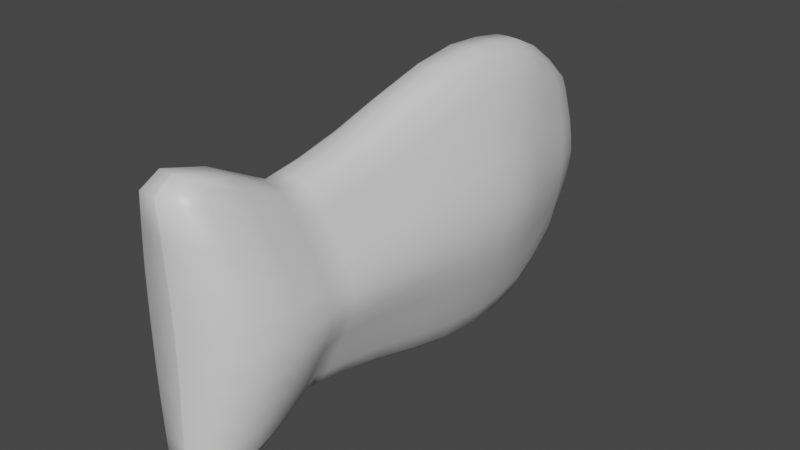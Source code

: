 # Source: fish.blend  (saved by Blender 2.93.21; exported with 4.5.12 LTS)
import bpy
from mathutils import Matrix  # noqa: F401  (used for matrix-valued properties, if any)

bpy.ops.wm.read_factory_settings(use_empty=True)
scene = bpy.context.scene
scene.name = 'Scene'

# ---- collections
col_collection = bpy.data.collections.new('Collection'); scene.collection.children.link(col_collection)

# ---- materials (node trees are filled in below, after node groups)
mat_material = bpy.data.materials.new('Material')
mat_material.alpha_threshold = 0.0
mat_material.use_transparent_shadow = False
mat_material.line_color = (0.0, 0.0, 0.0, 1.0)

# ---- material node trees
mat_material.use_nodes = True; mat_material.node_tree.nodes.clear()
_N = mat_material.node_tree.nodes; _L = mat_material.node_tree.links
n0 = _N.new('ShaderNodeOutputMaterial'); n0.name = 'Material Output'; n0.location = (300, 300)
n1 = _N.new('ShaderNodeBsdfPrincipled'); n1.name = 'Principled BSDF'; n1.location = (10, 300)
n1.distribution = 'GGX'
n1.subsurface_method = 'BURLEY'
n1.inputs[2].default_value = 0.4
n1.inputs[3].default_value = 1.45
n1.inputs[27].default_value = (0.0, 0.0, 0.0, 1.0)
n1.inputs[28].default_value = 1.0
_L.new(n1.outputs[0], n0.inputs[0])
n0.is_active_output = True

# ---- world
world_world = bpy.data.worlds.new('World'); scene.world = world_world
world_world.use_nodes = True; world_world.node_tree.nodes.clear()
_N = world_world.node_tree.nodes; _L = world_world.node_tree.links
n0 = _N.new('ShaderNodeOutputWorld'); n0.name = 'World Output'; n0.location = (300, 300)
n1 = _N.new('ShaderNodeBackground'); n1.name = 'Background'; n1.location = (10, 300)
n1.inputs[0].default_value = (0.05088, 0.05088, 0.05088, 1.0)
_L.new(n1.outputs[0], n0.inputs[0])
n0.is_active_output = True
world_world.color = (0.05088, 0.05088, 0.05088)
world_world.use_sun_shadow = False
world_world.sun_shadow_jitter_overblur = 0.0

# ---- meshes
me_cube = bpy.data.meshes.new('Cube')
me_cube.from_pydata([(0.01098, 0.1189, 0.06075), (0.01098, 0.1189, -0.06075), (0.01752, -0.1719, 0.06972), (0.01752, -0.1719, -0.06972), (-0.01098, 0.1189, 0.06075), (-0.01098, 0.1189, -0.06075), (-0.01752, -0.1719, 0.06972), (-0.01752, -0.1719, -0.06972), (-0.01588, 0.07608, -0.08892), (-0.01858, 0.02682, -0.1028), (-0.01877, -0.03777, -0.09995), (-0.01781, -0.1144, -0.0802), (0.01588, 0.07608, 0.08892), (0.01858, 0.02682, 0.1028), (0.01877, -0.03777, 0.09995), (0.01781, -0.1144, 0.0802), (-0.01781, -0.1144, 0.0802), (-0.01877, -0.03777, 0.09995), (-0.01858, 0.02682, 0.1028), (-0.01588, 0.07608, 0.08892), (0.01781, -0.1144, -0.0802), (0.01877, -0.03777, -0.09995), (0.01858, 0.02682, -0.1028), (0.01588, 0.07608, -0.08892), (-0.01752, -0.1959, -0.07567), (-0.01752, -0.1959, 0.07567), (0.01752, -0.1959, 0.07567), (0.01752, -0.1959, -0.07567), (-0.01942, -0.253, -0.1007), (-0.01942, -0.253, 0.1007), (0.01942, -0.253, 0.1007), (0.01942, -0.253, -0.1007), (0.01521, 0.1227, 0.03717), (0.01979, 0.1232, 0.0123), (0.01979, 0.1232, -0.0123), (0.01521, 0.1227, -0.03717), (-0.02921, -0.1676, -0.04293), (-0.04098, -0.163, -0.01372), (-0.04098, -0.163, 0.01372), (-0.02921, -0.1676, 0.04293), (0.02921, -0.1676, 0.04293), (0.04098, -0.163, 0.01372), (0.04098, -0.163, -0.01372), (0.02921, -0.1676, -0.04293), (-0.01521, 0.1227, 0.03717), (-0.01979, 0.1232, 0.0123), (-0.01979, 0.1232, -0.0123), (-0.01521, 0.1227, -0.03717), (0.02693, 0.07118, 0.05468), (0.03458, 0.06812, 0.01771), (0.03458, 0.06812, -0.01771), (0.02693, 0.07118, -0.05468), (0.03443, 0.02095, 0.06223), (0.0456, 0.01809, 0.02002), (0.0456, 0.01809, -0.02002), (0.03443, 0.02095, -0.06223), (0.03468, -0.04012, 0.06073), (0.04724, -0.04098, 0.01945), (0.04724, -0.04098, -0.01945), (0.03468, -0.04012, -0.06073), (0.03141, -0.1127, 0.04886), (0.04364, -0.1106, 0.01568), (0.04364, -0.1106, -0.01568), (0.03141, -0.1127, -0.04886), (-0.03141, -0.1127, 0.04886), (-0.04364, -0.1106, 0.01568), (-0.04364, -0.1106, -0.01568), (-0.03141, -0.1127, -0.04886), (-0.03468, -0.04012, 0.06073), (-0.04724, -0.04098, 0.01945), (-0.04724, -0.04098, -0.01945), (-0.03468, -0.04012, -0.06073), (-0.03443, 0.02095, 0.06223), (-0.0456, 0.01809, 0.02002), (-0.0456, 0.01809, -0.02002), (-0.03443, 0.02095, -0.06223), (-0.02693, 0.07118, 0.05468), (-0.03458, 0.06812, 0.01771), (-0.03458, 0.06812, -0.01771), (-0.02693, 0.07118, -0.05468), (-0.03073, -0.1907, -0.04641), (-0.04187, -0.1854, -0.0149), (-0.04187, -0.1854, 0.0149), (-0.03073, -0.1907, 0.04641), (0.03073, -0.1907, 0.04641), (0.04187, -0.1854, 0.0149), (0.04187, -0.1854, -0.0149), (0.03073, -0.1907, -0.04641), (-0.03047, -0.2529, -0.06643), (-0.04054, -0.2481, -0.0216), (-0.04054, -0.2481, 0.0216), (-0.03047, -0.2529, 0.06643), (0.03047, -0.2529, 0.06643), (0.04054, -0.2481, 0.0216), (0.04054, -0.2481, -0.0216), (0.03047, -0.2529, -0.06643), (4.178e-10, 0.1223, -0.05996), (7.354e-12, -0.1734, 0.07518), (7.354e-12, -0.1734, -0.07518), (4.604e-10, 0.1223, 0.05996), (2.377e-10, 0.07854, -0.09641), (7.354e-12, 0.02893, -0.1115), (7.354e-12, -0.03701, -0.1086), (7.354e-12, -0.1151, -0.08647), (2.377e-10, 0.07854, 0.09641), (7.354e-12, 0.02893, 0.1115), (7.354e-12, -0.03701, 0.1086), (7.354e-12, -0.1151, 0.08647), (7.354e-12, -0.1979, 0.08122), (7.354e-12, -0.1979, -0.08122), (7.354e-12, -0.2609, 0.1071), (1.267e-11, -0.2609, -0.1071), (7.354e-12, -0.2723, -0.07232), (7.354e-12, -0.2704, -0.02388), (7.354e-12, -0.2704, 0.02388), (7.354e-12, -0.2723, 0.07232), (1.385e-10, 0.1352, -0.0338), (7.354e-12, 0.1373, -0.01123), (7.354e-12, 0.1373, 0.01123), (2.377e-10, 0.1352, 0.0338), (-0.01767, -0.1495, -0.07267), (-0.006366, 0.1219, -0.05981), (0.01252, 0.122, -0.05013), (-0.0237, -0.1701, 0.05846), (0.0237, -0.1701, -0.05846), (-0.01252, 0.122, -0.05013), (-0.009544, -0.1732, 0.07494), (0.01767, -0.1495, 0.07267), (0.009544, -0.1732, -0.07494), (-0.01335, 0.1021, 0.07338), (0.006366, 0.1219, 0.05981), (0.01335, 0.1021, -0.07338), (-0.01335, 0.1021, -0.07338), (-0.01776, 0.05252, -0.09928), (-0.01877, -0.002577, -0.1045), (-0.01829, -0.07616, -0.09081), (0.01335, 0.1021, 0.07338), (0.01776, 0.05252, 0.09928), (0.01877, -0.002577, 0.1045), (0.01829, -0.07616, 0.09081), (-0.01767, -0.1495, 0.07267), (-0.01829, -0.07616, 0.09081), (-0.01877, -0.002577, 0.1045), (-0.01776, 0.05252, 0.09928), (0.01767, -0.1495, -0.07267), (0.01829, -0.07616, -0.09081), (0.01877, -0.002577, -0.1045), (0.01776, 0.05252, -0.09928), (0.02224, 0.07367, -0.07463), (0.02691, 0.02396, -0.08558), (0.02713, -0.03891, -0.08342), (0.02484, -0.1137, -0.06691), (-0.008513, 0.07822, -0.09619), (-0.009451, 0.02866, -0.1112), (-0.009544, -0.03711, -0.1083), (-0.009544, -0.115, -0.08619), (-0.02484, -0.1137, -0.06691), (-0.02713, -0.03891, -0.08342), (-0.02691, 0.02396, -0.08558), (-0.02224, 0.07367, -0.07463), (0.008513, 0.07822, 0.09619), (0.009451, 0.02866, 0.1112), (0.009544, -0.03711, 0.1083), (0.009544, -0.115, 0.08619), (-0.02446, -0.1937, 0.06317), (0.02446, -0.1937, -0.06317), (-0.009544, -0.1974, 0.08094), (0.009544, -0.1974, -0.08094), (-0.01752, -0.182, -0.06825), (-0.01752, -0.182, 0.06825), (0.01752, -0.182, -0.06825), (0.01752, -0.182, 0.06825), (-0.02397, -0.2559, 0.08972), (0.02397, -0.2559, -0.08972), (-0.01114, -0.2597, 0.1066), (0.01114, -0.2597, -0.1066), (0.01843, -0.227, -0.09072), (-0.01843, -0.227, -0.09072), (0.01843, -0.227, 0.09072), (-0.01843, -0.227, 0.09072), (0.01252, 0.122, 0.05013), (0.01778, 0.1234, 0.0247), (0.02098, 0.1231, -1.72e-09), (0.01778, 0.1234, -0.0247), (-0.0237, -0.1701, -0.05846), (-0.03579, -0.1649, -0.02794), (-0.04326, -0.162, -4.608e-10), (-0.03579, -0.1649, 0.02794), (0.0237, -0.1701, 0.05846), (0.03579, -0.1649, 0.02794), (0.04326, -0.162, -4.608e-10), (0.03579, -0.1649, -0.02794), (-0.01252, 0.122, 0.05013), (-0.01778, 0.1234, 0.0247), (-0.02098, 0.1231, -1.72e-09), (-0.01778, 0.1234, -0.0247), (0.02224, 0.07367, 0.07463), (0.03157, 0.0689, 0.03563), (0.03568, 0.06771, -2.289e-09), (0.03157, 0.0689, -0.03563), (0.02691, 0.02396, 0.08558), (0.04133, 0.01886, 0.04033), (0.04775, 0.01769, -4.608e-10), (0.04133, 0.01886, -0.04033), (0.02713, -0.03891, 0.08342), (0.04227, -0.04079, 0.03929), (0.04938, -0.04113, -4.608e-10), (0.04227, -0.04079, -0.03929), (0.02484, -0.1137, 0.06691), (0.03836, -0.1115, 0.0318), (0.04613, -0.1102, -2.059e-09), (0.03836, -0.1115, -0.0318), (-0.02484, -0.1137, 0.06691), (-0.03836, -0.1115, 0.0318), (-0.04613, -0.1102, -2.059e-09), (-0.03836, -0.1115, -0.0318), (-0.02713, -0.03891, 0.08342), (-0.04227, -0.04079, 0.03929), (-0.04938, -0.04113, -4.608e-10), (-0.04227, -0.04079, -0.03929), (-0.02691, 0.02396, 0.08558), (-0.04133, 0.01886, 0.04033), (-0.04775, 0.01769, -4.608e-10), (-0.04133, 0.01886, -0.04033), (-0.02224, 0.07367, 0.07463), (-0.03157, 0.0689, 0.03563), (-0.03568, 0.06771, -2.289e-09), (-0.03157, 0.0689, -0.03563), (-0.02446, -0.1937, -0.06317), (-0.03699, -0.1877, -0.03027), (-0.04415, -0.1844, 0.0), (-0.03699, -0.1877, 0.03027), (0.02446, -0.1937, 0.06317), (0.03699, -0.1877, 0.03027), (0.04415, -0.1844, 0.0), (0.03699, -0.1877, -0.03027), (-0.02397, -0.2559, -0.08972), (-0.0371, -0.2498, -0.04348), (-0.0424, -0.2472, 0.0), (-0.0371, -0.2498, 0.04348), (0.02397, -0.2559, 0.08972), (0.0371, -0.2498, 0.04348), (0.0424, -0.2472, 0.0), (0.0371, -0.2498, -0.04348), (-0.03368, -0.2208, 0.05608), (-0.04521, -0.2154, 0.01808), (-0.04521, -0.2154, -0.01808), (-0.03368, -0.2208, -0.05608), (0.03368, -0.2208, -0.05608), (0.04521, -0.2154, -0.01808), (0.04521, -0.2154, 0.01808), (0.03368, -0.2208, 0.05608), (-0.01922, -0.2702, -0.07184), (-0.02497, -0.2674, -0.02363), (-0.02497, -0.2674, 0.02363), (-0.01922, -0.2702, 0.07184), (0.02892, -0.1773, -0.04216), (0.04047, -0.172, -0.01347), (0.04047, -0.172, 0.01347), (0.02892, -0.1773, 0.04216), (-0.03173, 0.04556, -0.06022), (-0.0411, 0.04235, -0.01944), (-0.0411, 0.04235, 0.01944), (-0.03173, 0.04556, 0.06022), (-0.03563, -0.007016, -0.06304), (-0.04785, -0.009142, -0.02026), (-0.04785, -0.009142, 0.02026), (-0.03563, -0.007016, 0.06304), (-0.03319, -0.07626, -0.05518), (-0.04569, -0.0758, -0.01769), (-0.04569, -0.0758, 0.01769), (-0.03319, -0.07626, 0.05518), (-0.02983, -0.1461, -0.04474), (-0.042, -0.1425, -0.01429), (-0.042, -0.1425, 0.01429), (-0.02983, -0.1461, 0.04474), (0.03319, -0.07626, -0.05518), (0.04569, -0.0758, -0.01769), (0.04569, -0.0758, 0.01769), (0.03319, -0.07626, 0.05518), (0.03563, -0.007016, -0.06304), (0.04785, -0.009142, -0.02026), (0.04785, -0.009142, 0.02026), (0.03563, -0.007016, 0.06304), (0.03173, 0.04556, -0.06022), (0.0411, 0.04235, -0.01944), (0.0411, 0.04235, 0.01944), (0.03173, 0.04556, 0.06022), (0.02161, 0.1001, -0.04549), (0.0278, 0.09846, -0.01487), (0.0278, 0.09846, 0.01487), (0.02161, 0.1001, 0.04549), (0.007696, 0.1344, -0.03375), (0.01062, 0.1362, -0.01121), (0.01062, 0.1362, 0.01121), (0.007696, 0.1344, 0.03375), (0.02983, -0.1461, -0.04474), (0.042, -0.1425, -0.01429), (0.042, -0.1425, 0.01429), (0.02983, -0.1461, 0.04474), (-0.02161, 0.1001, -0.04549), (-0.0278, 0.09846, -0.01487), (-0.0278, 0.09846, 0.01487), (-0.02161, 0.1001, 0.04549), (-0.02892, -0.1773, 0.04216), (-0.04047, -0.172, 0.01347), (-0.04047, -0.172, -0.01347), (-0.02892, -0.1773, -0.04216), (0.006366, 0.1219, -0.05981), (0.009544, -0.1732, 0.07494), (-0.009544, -0.1732, -0.07494), (-0.006366, 0.1219, 0.05981), (0.008513, 0.07822, -0.09619), (0.009451, 0.02866, -0.1112), (0.009544, -0.03711, -0.1083), (0.009544, -0.115, -0.08619), (-0.008513, 0.07822, 0.09619), (-0.009451, 0.02866, 0.1112), (-0.009544, -0.03711, 0.1083), (-0.009544, -0.115, 0.08619), (0.009544, -0.1974, 0.08094), (-0.009544, -0.1974, -0.08094), (0.01114, -0.2597, 0.1066), (-0.01114, -0.2597, -0.1066), (0.01922, -0.2702, -0.07184), (0.02497, -0.2674, -0.02363), (0.02497, -0.2674, 0.02363), (0.01922, -0.2702, 0.07184), (-0.007696, 0.1344, -0.03375), (-0.01062, 0.1362, -0.01121), (-0.01062, 0.1362, 0.01121), (-0.007696, 0.1344, 0.03375), (1.267e-11, 0.1368, 0.02251), (1.267e-11, 0.1379, -1.49e-09), (1.267e-11, 0.1368, -0.02251), (5.396e-10, 0.1324, -0.0451), (1.267e-11, -0.2714, 0.0481), (1.267e-11, -0.2704, 0.0), (1.267e-11, -0.2714, -0.0481), (1.267e-11, -0.2737, -0.09726), (1.267e-11, -0.2294, 0.09794), (1.267e-11, -0.2737, 0.09726), (1.267e-11, -0.1837, 0.07369), (1.267e-11, -0.1837, -0.07369), (1.267e-11, -0.2294, -0.09794), (1.267e-11, -0.07615, 0.09829), (1.267e-11, -0.001075, 0.1133), (1.267e-11, 0.05494, 0.1075), (5.396e-10, 0.1034, 0.07902), (1.267e-11, -0.07615, -0.09829), (1.267e-11, -0.001075, -0.1133), (1.267e-11, 0.05494, -0.1075), (5.396e-10, 0.1034, -0.07902), (5.396e-10, 0.1324, 0.0451), (1.267e-11, -0.1508, -0.07849), (1.267e-11, -0.1508, 0.07849), (0.009544, -0.1505, 0.07825), (-0.009544, -0.1505, -0.07825), (-0.006473, 0.132, 0.04504), (-0.007252, 0.1031, -0.07885), (-0.009244, 0.05458, -0.1072), (-0.009544, -0.001292, -0.1129), (-0.009544, -0.07613, -0.09799), (0.007252, 0.1031, 0.07885), (0.009244, 0.05458, 0.1072), (0.009544, -0.001292, 0.1129), (0.009544, -0.07613, 0.09799), (-0.009544, -0.2289, -0.09765), (-0.009544, -0.1833, -0.07346), (0.009544, -0.1833, 0.07346), (0.01472, -0.2722, 0.09665), (0.009544, -0.2289, 0.09765), (0.01472, -0.2722, -0.09665), (0.0229, -0.2685, -0.04747), (0.0259, -0.2669, 0.0), (0.0229, -0.2685, 0.04747), (-0.006473, 0.132, -0.04504), (-0.009301, 0.1358, -0.02246), (-0.01122, 0.1364, -1.49e-09), (-0.009301, 0.1358, 0.02246), (-0.03538, -0.1743, -0.02743), (-0.04275, -0.171, 0.0), (-0.03538, -0.1743, 0.02743), (-0.02355, -0.18, 0.05734), (-0.02525, 0.09911, 0.02988), (-0.02894, 0.09817, -2.235e-09), (-0.02525, 0.09911, -0.02988), (-0.01804, 0.1011, -0.06171), (0.03668, -0.144, 0.02909), (0.04438, -0.1418, -1.49e-09), (0.03668, -0.144, -0.02909), (0.02403, -0.1481, -0.06096), (0.009301, 0.1358, 0.02246), (0.01122, 0.1364, -1.49e-09), (0.009301, 0.1358, -0.02246), (0.006473, 0.132, -0.04504), (0.02525, 0.09911, 0.02988), (0.02894, 0.09817, -2.235e-09), (0.02525, 0.09911, -0.02988), (0.01804, 0.1011, -0.06171), (0.03748, 0.04325, 0.03915), (0.04272, 0.04195, -1.49e-09), (0.03748, 0.04325, -0.03915), (0.02536, 0.04909, -0.08271), (0.04306, -0.008525, 0.04085), (0.05, -0.009418, 0.0), (0.04306, -0.008525, -0.04085), (0.0276, -0.004746, -0.08687), (0.04052, -0.07606, 0.0358), (0.04801, -0.07568, -1.49e-09), (0.04052, -0.07606, -0.0358), (0.02606, -0.07626, -0.07573), (-0.03668, -0.144, 0.02909), (-0.04438, -0.1418, -1.49e-09), (-0.03668, -0.144, -0.02909), (-0.02403, -0.1481, -0.06096), (-0.04052, -0.07606, 0.0358), (-0.04801, -0.07568, -1.49e-09), (-0.04052, -0.07606, -0.0358), (-0.02606, -0.07626, -0.07573), (-0.04306, -0.008525, 0.04085), (-0.05, -0.009418, 0.0), (-0.04306, -0.008525, -0.04085), (-0.0276, -0.004746, -0.08687), (-0.03748, 0.04325, 0.03915), (-0.04272, 0.04195, -1.49e-09), (-0.03748, 0.04325, -0.03915), (-0.02536, 0.04909, -0.08271), (0.03538, -0.1743, 0.02743), (0.04275, -0.171, 0.0), (0.03538, -0.1743, -0.02743), (0.02355, -0.18, -0.05734), (-0.0229, -0.2685, 0.04747), (-0.0259, -0.2669, 0.0), (-0.0229, -0.2685, -0.04747), (-0.01472, -0.2722, -0.09665), (0.04059, -0.2176, 0.03662), (0.04728, -0.2144, 0.0), (0.04059, -0.2176, -0.03662), (0.02649, -0.2242, -0.0762), (-0.04059, -0.2176, -0.03662), (-0.04728, -0.2144, 0.0), (-0.04059, -0.2176, 0.03662), (-0.02649, -0.2242, 0.0762), (-0.02649, -0.2242, -0.0762), (-0.009544, -0.2289, 0.09765), (0.02649, -0.2242, 0.0762), (-0.01472, -0.2722, 0.09665), (0.02355, -0.18, 0.05734), (-0.009544, -0.1833, 0.07346), (0.009544, -0.1833, -0.07346), (0.009544, -0.2289, -0.09765), (-0.009544, -0.07613, 0.09799), (-0.009544, -0.001292, 0.1129), (-0.009244, 0.05458, 0.1072), (-0.007252, 0.1031, 0.07885), (-0.02536, 0.04909, 0.08271), (-0.0276, -0.004746, 0.08687), (-0.02606, -0.07626, 0.07573), (-0.02403, -0.1481, 0.06096), (0.009544, -0.07613, -0.09799), (0.009544, -0.001292, -0.1129), (0.009244, 0.05458, -0.1072), (0.007252, 0.1031, -0.07885), (0.02606, -0.07626, 0.07573), (0.0276, -0.004746, 0.08687), (0.02536, 0.04909, 0.08271), (0.01804, 0.1011, 0.06171), (0.006473, 0.132, 0.04504), (0.02403, -0.1481, 0.06096), (0.009544, -0.1505, -0.07825), (-0.01804, 0.1011, 0.06171), (-0.02355, -0.18, -0.05734), (-0.009544, -0.1505, 0.07825)], [], [(473, 140, 6, 126), (472, 168, 24, 228), (471, 129, 4, 192), (470, 144, 3, 128), (469, 127, 2, 188), (468, 130, 0, 180), (467, 136, 12, 196), (466, 137, 13, 200), (465, 138, 14, 204), (464, 139, 15, 208), (463, 131, 23, 312), (462, 147, 22, 313), (461, 146, 21, 314), (460, 145, 20, 315), (459, 140, 16, 212), (458, 141, 17, 216), (457, 142, 18, 220), (456, 143, 19, 224), (455, 129, 19, 316), (454, 143, 18, 317), (453, 142, 17, 318), (452, 141, 16, 319), (451, 176, 31, 175), (450, 170, 27, 167), (449, 169, 25, 166), (448, 171, 26, 232), (447, 174, 29, 172), (446, 178, 30, 240), (445, 179, 29, 174), (444, 177, 28, 236), (443, 244, 91, 172), (442, 245, 90, 239), (441, 246, 89, 238), (440, 247, 88, 237), (439, 248, 95, 173), (438, 249, 94, 243), (437, 250, 93, 242), (436, 251, 92, 241), (435, 252, 88, 236), (434, 253, 89, 237), (433, 254, 90, 238), (432, 255, 91, 239), (431, 256, 87, 165), (430, 257, 86, 235), (429, 258, 85, 234), (428, 259, 84, 233), (427, 260, 79, 159), (426, 261, 78, 227), (425, 262, 77, 226), (424, 263, 76, 225), (423, 264, 75, 158), (422, 265, 74, 223), (421, 266, 73, 222), (420, 267, 72, 221), (419, 268, 71, 157), (418, 269, 70, 219), (417, 270, 69, 218), (416, 271, 68, 217), (415, 272, 67, 156), (414, 273, 66, 215), (413, 274, 65, 214), (412, 275, 64, 213), (411, 276, 63, 151), (410, 277, 62, 211), (409, 278, 61, 210), (408, 279, 60, 209), (407, 280, 59, 150), (406, 281, 58, 207), (405, 282, 57, 206), (404, 283, 56, 205), (403, 284, 55, 149), (402, 285, 54, 203), (401, 286, 53, 202), (400, 287, 52, 201), (399, 288, 51, 148), (398, 289, 50, 199), (397, 290, 49, 198), (396, 291, 48, 197), (395, 292, 35, 122), (394, 293, 34, 183), (393, 294, 33, 182), (392, 295, 32, 181), (391, 296, 43, 124), (390, 297, 42, 191), (389, 298, 41, 190), (388, 299, 40, 189), (387, 300, 47, 125), (386, 301, 46, 195), (385, 302, 45, 194), (384, 303, 44, 193), (383, 304, 83, 164), (382, 305, 82, 231), (381, 306, 81, 230), (380, 307, 80, 229), (379, 331, 119, 332), (378, 330, 118, 333), (377, 329, 117, 334), (376, 328, 116, 335), (375, 327, 115, 336), (374, 326, 114, 337), (373, 325, 113, 338), (372, 324, 112, 339), (371, 340, 110, 322), (370, 322, 110, 341), (369, 342, 108, 320), (368, 343, 109, 321), (367, 344, 111, 323), (366, 345, 107, 163), (365, 346, 106, 162), (364, 347, 105, 161), (363, 348, 104, 160), (362, 349, 103, 155), (361, 350, 102, 154), (360, 351, 101, 153), (359, 352, 100, 152), (358, 311, 99, 353), (357, 354, 98, 310), (356, 355, 97, 309), (127, 356, 309, 2), (15, 163, 356, 127), (163, 107, 355, 356), (120, 357, 310, 7), (11, 155, 357, 120), (155, 103, 354, 357), (331, 358, 353, 119), (44, 192, 358, 331), (192, 4, 311, 358), (132, 359, 152, 8), (5, 121, 359, 132), (121, 96, 352, 359), (133, 360, 153, 9), (8, 152, 360, 133), (152, 100, 351, 360), (134, 361, 154, 10), (9, 153, 361, 134), (153, 101, 350, 361), (135, 362, 155, 11), (10, 154, 362, 135), (154, 102, 349, 362), (136, 363, 160, 12), (0, 130, 363, 136), (130, 99, 348, 363), (137, 364, 161, 13), (12, 160, 364, 137), (160, 104, 347, 364), (138, 365, 162, 14), (13, 161, 365, 138), (161, 105, 346, 365), (139, 366, 163, 15), (14, 162, 366, 139), (162, 106, 345, 366), (177, 367, 323, 28), (24, 321, 367, 177), (321, 109, 344, 367), (168, 368, 321, 24), (7, 310, 368, 168), (310, 98, 343, 368), (171, 369, 320, 26), (2, 309, 369, 171), (309, 97, 342, 369), (327, 370, 341, 115), (92, 240, 370, 327), (240, 30, 322, 370), (178, 371, 322, 30), (26, 320, 371, 178), (320, 108, 340, 371), (175, 372, 339, 111), (31, 173, 372, 175), (173, 95, 324, 372), (324, 373, 338, 112), (95, 243, 373, 324), (243, 94, 325, 373), (325, 374, 337, 113), (94, 242, 374, 325), (242, 93, 326, 374), (326, 375, 336, 114), (93, 241, 375, 326), (241, 92, 327, 375), (121, 376, 335, 96), (5, 125, 376, 121), (125, 47, 328, 376), (328, 377, 334, 116), (47, 195, 377, 328), (195, 46, 329, 377), (329, 378, 333, 117), (46, 194, 378, 329), (194, 45, 330, 378), (330, 379, 332, 118), (45, 193, 379, 330), (193, 44, 331, 379), (306, 380, 229, 81), (37, 185, 380, 306), (185, 36, 307, 380), (305, 381, 230, 82), (38, 186, 381, 305), (186, 37, 306, 381), (304, 382, 231, 83), (39, 187, 382, 304), (187, 38, 305, 382), (169, 383, 164, 25), (6, 123, 383, 169), (123, 39, 304, 383), (302, 384, 193, 45), (77, 225, 384, 302), (225, 76, 303, 384), (301, 385, 194, 46), (78, 226, 385, 301), (226, 77, 302, 385), (300, 386, 195, 47), (79, 227, 386, 300), (227, 78, 301, 386), (132, 387, 125, 5), (8, 159, 387, 132), (159, 79, 300, 387), (298, 388, 189, 41), (61, 209, 388, 298), (209, 60, 299, 388), (297, 389, 190, 42), (62, 210, 389, 297), (210, 61, 298, 389), (296, 390, 191, 43), (63, 211, 390, 296), (211, 62, 297, 390), (144, 391, 124, 3), (20, 151, 391, 144), (151, 63, 296, 391), (294, 392, 181, 33), (118, 332, 392, 294), (332, 119, 295, 392), (293, 393, 182, 34), (117, 333, 393, 293), (333, 118, 294, 393), (292, 394, 183, 35), (116, 334, 394, 292), (334, 117, 293, 394), (308, 395, 122, 1), (96, 335, 395, 308), (335, 116, 292, 395), (290, 396, 197, 49), (33, 181, 396, 290), (181, 32, 291, 396), (289, 397, 198, 50), (34, 182, 397, 289), (182, 33, 290, 397), (288, 398, 199, 51), (35, 183, 398, 288), (183, 34, 289, 398), (131, 399, 148, 23), (1, 122, 399, 131), (122, 35, 288, 399), (286, 400, 201, 53), (49, 197, 400, 286), (197, 48, 287, 400), (285, 401, 202, 54), (50, 198, 401, 285), (198, 49, 286, 401), (284, 402, 203, 55), (51, 199, 402, 284), (199, 50, 285, 402), (147, 403, 149, 22), (23, 148, 403, 147), (148, 51, 284, 403), (282, 404, 205, 57), (53, 201, 404, 282), (201, 52, 283, 404), (281, 405, 206, 58), (54, 202, 405, 281), (202, 53, 282, 405), (280, 406, 207, 59), (55, 203, 406, 280), (203, 54, 281, 406), (146, 407, 150, 21), (22, 149, 407, 146), (149, 55, 280, 407), (278, 408, 209, 61), (57, 205, 408, 278), (205, 56, 279, 408), (277, 409, 210, 62), (58, 206, 409, 277), (206, 57, 278, 409), (276, 410, 211, 63), (59, 207, 410, 276), (207, 58, 277, 410), (145, 411, 151, 20), (21, 150, 411, 145), (150, 59, 276, 411), (274, 412, 213, 65), (38, 187, 412, 274), (187, 39, 275, 412), (273, 413, 214, 66), (37, 186, 413, 273), (186, 38, 274, 413), (272, 414, 215, 67), (36, 185, 414, 272), (185, 37, 273, 414), (120, 415, 156, 11), (7, 184, 415, 120), (184, 36, 272, 415), (270, 416, 217, 69), (65, 213, 416, 270), (213, 64, 271, 416), (269, 417, 218, 70), (66, 214, 417, 269), (214, 65, 270, 417), (268, 418, 219, 71), (67, 215, 418, 268), (215, 66, 269, 418), (135, 419, 157, 10), (11, 156, 419, 135), (156, 67, 268, 419), (266, 420, 221, 73), (69, 217, 420, 266), (217, 68, 267, 420), (265, 421, 222, 74), (70, 218, 421, 265), (218, 69, 266, 421), (264, 422, 223, 75), (71, 219, 422, 264), (219, 70, 265, 422), (134, 423, 158, 9), (10, 157, 423, 134), (157, 71, 264, 423), (262, 424, 225, 77), (73, 221, 424, 262), (221, 72, 263, 424), (261, 425, 226, 78), (74, 222, 425, 261), (222, 73, 262, 425), (260, 426, 227, 79), (75, 223, 426, 260), (223, 74, 261, 426), (133, 427, 159, 8), (9, 158, 427, 133), (158, 75, 260, 427), (258, 428, 233, 85), (41, 189, 428, 258), (189, 40, 259, 428), (257, 429, 234, 86), (42, 190, 429, 257), (190, 41, 258, 429), (256, 430, 235, 87), (43, 191, 430, 256), (191, 42, 257, 430), (170, 431, 165, 27), (3, 124, 431, 170), (124, 43, 256, 431), (254, 432, 239, 90), (114, 336, 432, 254), (336, 115, 255, 432), (253, 433, 238, 89), (113, 337, 433, 253), (337, 114, 254, 433), (252, 434, 237, 88), (112, 338, 434, 252), (338, 113, 253, 434), (323, 435, 236, 28), (111, 339, 435, 323), (339, 112, 252, 435), (250, 436, 241, 93), (85, 233, 436, 250), (233, 84, 251, 436), (249, 437, 242, 94), (86, 234, 437, 249), (234, 85, 250, 437), (248, 438, 243, 95), (87, 235, 438, 248), (235, 86, 249, 438), (176, 439, 173, 31), (27, 165, 439, 176), (165, 87, 248, 439), (246, 440, 237, 89), (81, 229, 440, 246), (229, 80, 247, 440), (245, 441, 238, 90), (82, 230, 441, 245), (230, 81, 246, 441), (244, 442, 239, 91), (83, 231, 442, 244), (231, 82, 245, 442), (179, 443, 172, 29), (25, 164, 443, 179), (164, 83, 244, 443), (247, 444, 236, 88), (80, 228, 444, 247), (228, 24, 177, 444), (340, 445, 174, 110), (108, 166, 445, 340), (166, 25, 179, 445), (251, 446, 240, 92), (84, 232, 446, 251), (232, 26, 178, 446), (255, 447, 172, 91), (115, 341, 447, 255), (341, 110, 174, 447), (259, 448, 232, 84), (40, 188, 448, 259), (188, 2, 171, 448), (342, 449, 166, 108), (97, 126, 449, 342), (126, 6, 169, 449), (343, 450, 167, 109), (98, 128, 450, 343), (128, 3, 170, 450), (344, 451, 175, 111), (109, 167, 451, 344), (167, 27, 176, 451), (345, 452, 319, 107), (106, 318, 452, 345), (318, 17, 141, 452), (346, 453, 318, 106), (105, 317, 453, 346), (317, 18, 142, 453), (347, 454, 317, 105), (104, 316, 454, 347), (316, 19, 143, 454), (348, 455, 316, 104), (99, 311, 455, 348), (311, 4, 129, 455), (263, 456, 224, 76), (72, 220, 456, 263), (220, 18, 143, 456), (267, 457, 220, 72), (68, 216, 457, 267), (216, 17, 142, 457), (271, 458, 216, 68), (64, 212, 458, 271), (212, 16, 141, 458), (275, 459, 212, 64), (39, 123, 459, 275), (123, 6, 140, 459), (349, 460, 315, 103), (102, 314, 460, 349), (314, 21, 145, 460), (350, 461, 314, 102), (101, 313, 461, 350), (313, 22, 146, 461), (351, 462, 313, 101), (100, 312, 462, 351), (312, 23, 147, 462), (352, 463, 312, 100), (96, 308, 463, 352), (308, 1, 131, 463), (279, 464, 208, 60), (56, 204, 464, 279), (204, 14, 139, 464), (283, 465, 204, 56), (52, 200, 465, 283), (200, 13, 138, 465), (287, 466, 200, 52), (48, 196, 466, 287), (196, 12, 137, 466), (291, 467, 196, 48), (32, 180, 467, 291), (180, 0, 136, 467), (295, 468, 180, 32), (119, 353, 468, 295), (353, 99, 130, 468), (299, 469, 188, 40), (60, 208, 469, 299), (208, 15, 127, 469), (354, 470, 128, 98), (103, 315, 470, 354), (315, 20, 144, 470), (303, 471, 192, 44), (76, 224, 471, 303), (224, 19, 129, 471), (307, 472, 228, 80), (36, 184, 472, 307), (184, 7, 168, 472), (355, 473, 126, 97), (107, 319, 473, 355), (319, 16, 140, 473)])
me_cube.polygons.foreach_set('use_smooth', [True] * 472)
_k = set([(96, 335), (96, 352), (97, 342), (97, 355), (98, 343), (98, 354), (99, 348), (99, 353), (100, 351), (100, 352), (101, 350), (101, 351), (102, 349), (102, 350), (103, 349), (103, 354), (104, 347), (104, 348), (105, 346), (105, 347), (106, 345), (106, 346), (107, 345), (107, 355), (108, 340), (108, 342), (109, 343), (109, 344), (110, 340), (110, 341), (111, 339), (111, 344), (112, 338), (112, 339), (113, 337), (113, 338), (114, 336), (114, 337), (115, 336), (115, 341), (116, 334), (116, 335), (117, 333), (117, 334), (118, 332), (118, 333), (119, 332), (119, 353)])
me_cube.attributes.new('sharp_edge', 'BOOLEAN', 'EDGE').data.foreach_set('value', [ (min(e.vertices), max(e.vertices)) in _k for e in me_cube.edges])
_uv = me_cube.uv_layers.new(name='UVMap')
_uv.uv.foreach_set('vector', [0.8125, 0.725, 0.875, 0.725, 0.875, 0.75, 0.8125, 0.75, 0.4, 0.0, 0.375, 0.0, 0.375, 0.0, 0.4, 0.0, 0.6, 0.225, 0.625, 0.225, 0.625, 0.25, 0.6, 0.25, 0.3125, 0.725, 0.375, 0.725, 0.375, 0.75, 0.3125, 0.75, 0.6, 0.725, 0.625, 0.725, 0.625, 0.75, 0.6, 0.75, 0.6, 0.4375, 0.625, 0.4375, 0.625, 0.5, 0.6, 0.5, 0.6, 0.525, 0.625, 0.525, 0.625, 0.55, 0.6, 0.55, 0.6, 0.575, 0.625, 0.575, 0.625, 0.6, 0.6, 0.6, 0.6, 0.625, 0.625, 0.625, 0.625, 0.65, 0.6, 0.65, 0.6, 0.675, 0.625, 0.675, 0.625, 0.7, 0.6, 0.7, 0.3125, 0.525, 0.375, 0.525, 0.375, 0.55, 0.3125, 0.55, 0.3125, 0.575, 0.375, 0.575, 0.375, 0.6, 0.3125, 0.6, 0.3125, 0.625, 0.375, 0.625, 0.375, 0.65, 0.3125, 0.65, 0.3125, 0.675, 0.375, 0.675, 0.375, 0.7, 0.3125, 0.7, 0.6, 0.025, 0.625, 0.025, 0.625, 0.05, 0.6, 0.05, 0.6, 0.075, 0.625, 0.075, 0.625, 0.1, 0.6, 0.1, 0.6, 0.125, 0.625, 0.125, 0.625, 0.15, 0.6, 0.15, 0.6, 0.175, 0.625, 0.175, 0.625, 0.2, 0.6, 0.2, 0.8125, 0.525, 0.875, 0.525, 0.875, 0.55, 0.8125, 0.55, 0.8125, 0.575, 0.875, 0.575, 0.875, 0.6, 0.8125, 0.6, 0.8125, 0.625, 0.875, 0.625, 0.875, 0.65, 0.8125, 0.65, 0.8125, 0.675, 0.875, 0.675, 0.875, 0.7, 0.8125, 0.7, 0.3125, 0.75, 0.375, 0.75, 0.375, 0.75, 0.3125, 0.75, 0.3125, 0.75, 0.375, 0.75, 0.375, 0.75, 0.3125, 0.75, 0.8125, 0.75, 0.875, 0.75, 0.875, 0.75, 0.8125, 0.75, 0.6, 0.75, 0.625, 0.75, 0.625, 0.75, 0.6, 0.75, 0.6, 0.9375, 0.625, 0.9375, 0.625, 1.0, 0.6, 1.0, 0.6, 0.75, 0.625, 0.75, 0.625, 0.75, 0.6, 0.75, 0.8125, 0.75, 0.875, 0.75, 0.875, 0.75, 0.8125, 0.75, 0.4, 0.0, 0.375, 0.0, 0.375, 0.0, 0.4, 0.0, 0.6, 0.0, 0.575, 0.0, 0.575, 0.0, 0.6, 0.0, 0.55, 0.0, 0.525, 0.0, 0.525, 0.0, 0.55, 0.0, 0.5, 0.0, 0.475, 0.0, 0.475, 0.0, 0.5, 0.0, 0.45, 0.0, 0.425, 0.0, 0.425, 0.0, 0.45, 0.0, 0.4, 0.75, 0.425, 0.75, 0.425, 0.75, 0.4, 0.75, 0.45, 0.75, 0.475, 0.75, 0.475, 0.75, 0.45, 0.75, 0.5, 0.75, 0.525, 0.75, 0.525, 0.75, 0.5, 0.75, 0.55, 0.75, 0.575, 0.75, 0.575, 0.75, 0.55, 0.75, 0.4, 0.9375, 0.425, 0.9375, 0.425, 1.0, 0.4, 1.0, 0.45, 0.9375, 0.475, 0.9375, 0.475, 1.0, 0.45, 1.0, 0.5, 0.9375, 0.525, 0.9375, 0.525, 1.0, 0.5, 1.0, 0.55, 0.9375, 0.575, 0.9375, 0.575, 1.0, 0.55, 1.0, 0.4, 0.75, 0.425, 0.75, 0.425, 0.75, 0.4, 0.75, 0.45, 0.75, 0.475, 0.75, 0.475, 0.75, 0.45, 0.75, 0.5, 0.75, 0.525, 0.75, 0.525, 0.75, 0.5, 0.75, 0.55, 0.75, 0.575, 0.75, 0.575, 0.75, 0.55, 0.75, 0.4, 0.175, 0.425, 0.175, 0.425, 0.2, 0.4, 0.2, 0.45, 0.175, 0.475, 0.175, 0.475, 0.2, 0.45, 0.2, 0.5, 0.175, 0.525, 0.175, 0.525, 0.2, 0.5, 0.2, 0.55, 0.175, 0.575, 0.175, 0.575, 0.2, 0.55, 0.2, 0.4, 0.125, 0.425, 0.125, 0.425, 0.15, 0.4, 0.15, 0.45, 0.125, 0.475, 0.125, 0.475, 0.15, 0.45, 0.15, 0.5, 0.125, 0.525, 0.125, 0.525, 0.15, 0.5, 0.15, 0.55, 0.125, 0.575, 0.125, 0.575, 0.15, 0.55, 0.15, 0.4, 0.075, 0.425, 0.075, 0.425, 0.1, 0.4, 0.1, 0.45, 0.075, 0.475, 0.075, 0.475, 0.1, 0.45, 0.1, 0.5, 0.075, 0.525, 0.075, 0.525, 0.1, 0.5, 0.1, 0.55, 0.075, 0.575, 0.075, 0.575, 0.1, 0.55, 0.1, 0.4, 0.025, 0.425, 0.025, 0.425, 0.05, 0.4, 0.05, 0.45, 0.025, 0.475, 0.025, 0.475, 0.05, 0.45, 0.05, 0.5, 0.025, 0.525, 0.025, 0.525, 0.05, 0.5, 0.05, 0.55, 0.025, 0.575, 0.025, 0.575, 0.05, 0.55, 0.05, 0.4, 0.675, 0.425, 0.675, 0.425, 0.7, 0.4, 0.7, 0.45, 0.675, 0.475, 0.675, 0.475, 0.7, 0.45, 0.7, 0.5, 0.675, 0.525, 0.675, 0.525, 0.7, 0.5, 0.7, 0.55, 0.675, 0.575, 0.675, 0.575, 0.7, 0.55, 0.7, 0.4, 0.625, 0.425, 0.625, 0.425, 0.65, 0.4, 0.65, 0.45, 0.625, 0.475, 0.625, 0.475, 0.65, 0.45, 0.65, 0.5, 0.625, 0.525, 0.625, 0.525, 0.65, 0.5, 0.65, 0.55, 0.625, 0.575, 0.625, 0.575, 0.65, 0.55, 0.65, 0.4, 0.575, 0.425, 0.575, 0.425, 0.6, 0.4, 0.6, 0.45, 0.575, 0.475, 0.575, 0.475, 0.6, 0.45, 0.6, 0.5, 0.575, 0.525, 0.575, 0.525, 0.6, 0.5, 0.6, 0.55, 0.575, 0.575, 0.575, 0.575, 0.6, 0.55, 0.6, 0.4, 0.525, 0.425, 0.525, 0.425, 0.55, 0.4, 0.55, 0.45, 0.525, 0.475, 0.525, 0.475, 0.55, 0.45, 0.55, 0.5, 0.525, 0.525, 0.525, 0.525, 0.55, 0.5, 0.55, 0.55, 0.525, 0.575, 0.525, 0.575, 0.55, 0.55, 0.55, 0.4, 0.4375, 0.425, 0.4375, 0.425, 0.5, 0.4, 0.5, 0.45, 0.4375, 0.475, 0.4375, 0.475, 0.5, 0.45, 0.5, 0.5, 0.4375, 0.525, 0.4375, 0.525, 0.5, 0.5, 0.5, 0.55, 0.4375, 0.575, 0.4375, 0.575, 0.5, 0.55, 0.5, 0.4, 0.725, 0.425, 0.725, 0.425, 0.75, 0.4, 0.75, 0.45, 0.725, 0.475, 0.725, 0.475, 0.75, 0.45, 0.75, 0.5, 0.725, 0.525, 0.725, 0.525, 0.75, 0.5, 0.75, 0.55, 0.725, 0.575, 0.725, 0.575, 0.75, 0.55, 0.75, 0.4, 0.225, 0.425, 0.225, 0.425, 0.25, 0.4, 0.25, 0.45, 0.225, 0.475, 0.225, 0.475, 0.25, 0.45, 0.25, 0.5, 0.225, 0.525, 0.225, 0.525, 0.25, 0.5, 0.25, 0.55, 0.225, 0.575, 0.225, 0.575, 0.25, 0.55, 0.25, 0.6, 0.0, 0.575, 0.0, 0.575, 0.0, 0.6, 0.0, 0.55, 0.0, 0.525, 0.0, 0.525, 0.0, 0.55, 0.0, 0.5, 0.0, 0.475, 0.0, 0.475, 0.0, 0.5, 0.0, 0.45, 0.0, 0.425, 0.0, 0.425, 0.0, 0.45, 0.0, 0.55, 0.3125, 0.575, 0.3125, 0.575, 0.375, 0.55, 0.375, 0.5, 0.3125, 0.525, 0.3125, 0.525, 0.375, 0.5, 0.375, 0.45, 0.3125, 0.475, 0.3125, 0.475, 0.375, 0.45, 0.375, 0.4, 0.3125, 0.425, 0.3125, 0.425, 0.375, 0.4, 0.375, 0.55, 0.8125, 0.575, 0.8125, 0.575, 0.875, 0.55, 0.875, 0.5, 0.8125, 0.525, 0.8125, 0.525, 0.875, 0.5, 0.875, 0.45, 0.8125, 0.475, 0.8125, 0.475, 0.875, 0.45, 0.875, 0.4, 0.8125, 0.425, 0.8125, 0.425, 0.875, 0.4, 0.875, 0.6875, 0.75, 0.75, 0.75, 0.75, 0.75, 0.6875, 0.75, 0.6, 0.8125, 0.625, 0.8125, 0.625, 0.875, 0.6, 0.875, 0.6875, 0.75, 0.75, 0.75, 0.75, 0.75, 0.6875, 0.75, 0.1875, 0.75, 0.25, 0.75, 0.25, 0.75, 0.1875, 0.75, 0.1875, 0.75, 0.25, 0.75, 0.25, 0.75, 0.1875, 0.75, 0.6875, 0.675, 0.75, 0.675, 0.75, 0.7, 0.6875, 0.7, 0.6875, 0.625, 0.75, 0.625, 0.75, 0.65, 0.6875, 0.65, 0.6875, 0.575, 0.75, 0.575, 0.75, 0.6, 0.6875, 0.6, 0.6875, 0.525, 0.75, 0.525, 0.75, 0.55, 0.6875, 0.55, 0.1875, 0.675, 0.25, 0.675, 0.25, 0.7, 0.1875, 0.7, 0.1875, 0.625, 0.25, 0.625, 0.25, 0.65, 0.1875, 0.65, 0.1875, 0.575, 0.25, 0.575, 0.25, 0.6, 0.1875, 0.6, 0.1875, 0.525, 0.25, 0.525, 0.25, 0.55, 0.1875, 0.55, 0.6, 0.3125, 0.625, 0.3125, 0.625, 0.375, 0.6, 0.375, 0.1875, 0.725, 0.25, 0.725, 0.25, 0.75, 0.1875, 0.75, 0.6875, 0.725, 0.75, 0.725, 0.75, 0.75, 0.6875, 0.75, 0.625, 0.725, 0.6875, 0.725, 0.6875, 0.75, 0.625, 0.75, 0.625, 0.7, 0.6875, 0.7, 0.6875, 0.725, 0.625, 0.725, 0.6875, 0.7, 0.75, 0.7, 0.75, 0.725, 0.6875, 0.725, 0.125, 0.725, 0.1875, 0.725, 0.1875, 0.75, 0.125, 0.75, 0.125, 0.7, 0.1875, 0.7, 0.1875, 0.725, 0.125, 0.725, 0.1875, 0.7, 0.25, 0.7, 0.25, 0.725, 0.1875, 0.725, 0.575, 0.3125, 0.6, 0.3125, 0.6, 0.375, 0.575, 0.375, 0.575, 0.25, 0.6, 0.25, 0.6, 0.3125, 0.575, 0.3125, 0.6, 0.25, 0.625, 0.25, 0.625, 0.3125, 0.6, 0.3125, 0.125, 0.525, 0.1875, 0.525, 0.1875, 0.55, 0.125, 0.55, 0.125, 0.5, 0.1875, 0.5, 0.1875, 0.525, 0.125, 0.525, 0.1875, 0.5, 0.25, 0.5, 0.25, 0.525, 0.1875, 0.525, 0.125, 0.575, 0.1875, 0.575, 0.1875, 0.6, 0.125, 0.6, 0.125, 0.55, 0.1875, 0.55, 0.1875, 0.575, 0.125, 0.575, 0.1875, 0.55, 0.25, 0.55, 0.25, 0.575, 0.1875, 0.575, 0.125, 0.625, 0.1875, 0.625, 0.1875, 0.65, 0.125, 0.65, 0.125, 0.6, 0.1875, 0.6, 0.1875, 0.625, 0.125, 0.625, 0.1875, 0.6, 0.25, 0.6, 0.25, 0.625, 0.1875, 0.625, 0.125, 0.675, 0.1875, 0.675, 0.1875, 0.7, 0.125, 0.7, 0.125, 0.65, 0.1875, 0.65, 0.1875, 0.675, 0.125, 0.675, 0.1875, 0.65, 0.25, 0.65, 0.25, 0.675, 0.1875, 0.675, 0.625, 0.525, 0.6875, 0.525, 0.6875, 0.55, 0.625, 0.55, 0.625, 0.5, 0.6875, 0.5, 0.6875, 0.525, 0.625, 0.525, 0.6875, 0.5, 0.75, 0.5, 0.75, 0.525, 0.6875, 0.525, 0.625, 0.575, 0.6875, 0.575, 0.6875, 0.6, 0.625, 0.6, 0.625, 0.55, 0.6875, 0.55, 0.6875, 0.575, 0.625, 0.575, 0.6875, 0.55, 0.75, 0.55, 0.75, 0.575, 0.6875, 0.575, 0.625, 0.625, 0.6875, 0.625, 0.6875, 0.65, 0.625, 0.65, 0.625, 0.6, 0.6875, 0.6, 0.6875, 0.625, 0.625, 0.625, 0.6875, 0.6, 0.75, 0.6, 0.75, 0.625, 0.6875, 0.625, 0.625, 0.675, 0.6875, 0.675, 0.6875, 0.7, 0.625, 0.7, 0.625, 0.65, 0.6875, 0.65, 0.6875, 0.675, 0.625, 0.675, 0.6875, 0.65, 0.75, 0.65, 0.75, 0.675, 0.6875, 0.675, 0.125, 0.75, 0.1875, 0.75, 0.1875, 0.75, 0.125, 0.75, 0.125, 0.75, 0.1875, 0.75, 0.1875, 0.75, 0.125, 0.75, 0.1875, 0.75, 0.25, 0.75, 0.25, 0.75, 0.1875, 0.75, 0.125, 0.75, 0.1875, 0.75, 0.1875, 0.75, 0.125, 0.75, 0.125, 0.75, 0.1875, 0.75, 0.1875, 0.75, 0.125, 0.75, 0.1875, 0.75, 0.25, 0.75, 0.25, 0.75, 0.1875, 0.75, 0.625, 0.75, 0.6875, 0.75, 0.6875, 0.75, 0.625, 0.75, 0.625, 0.75, 0.6875, 0.75, 0.6875, 0.75, 0.625, 0.75, 0.6875, 0.75, 0.75, 0.75, 0.75, 0.75, 0.6875, 0.75, 0.575, 0.8125, 0.6, 0.8125, 0.6, 0.875, 0.575, 0.875, 0.575, 0.75, 0.6, 0.75, 0.6, 0.8125, 0.575, 0.8125, 0.6, 0.75, 0.625, 0.75, 0.625, 0.8125, 0.6, 0.8125, 0.625, 0.75, 0.6875, 0.75, 0.6875, 0.75, 0.625, 0.75, 0.625, 0.75, 0.6875, 0.75, 0.6875, 0.75, 0.625, 0.75, 0.6875, 0.75, 0.75, 0.75, 0.75, 0.75, 0.6875, 0.75, 0.375, 0.8125, 0.4, 0.8125, 0.4, 0.875, 0.375, 0.875, 0.375, 0.75, 0.4, 0.75, 0.4, 0.8125, 0.375, 0.8125, 0.4, 0.75, 0.425, 0.75, 0.425, 0.8125, 0.4, 0.8125, 0.425, 0.8125, 0.45, 0.8125, 0.45, 0.875, 0.425, 0.875, 0.425, 0.75, 0.45, 0.75, 0.45, 0.8125, 0.425, 0.8125, 0.45, 0.75, 0.475, 0.75, 0.475, 0.8125, 0.45, 0.8125, 0.475, 0.8125, 0.5, 0.8125, 0.5, 0.875, 0.475, 0.875, 0.475, 0.75, 0.5, 0.75, 0.5, 0.8125, 0.475, 0.8125, 0.5, 0.75, 0.525, 0.75, 0.525, 0.8125, 0.5, 0.8125, 0.525, 0.8125, 0.55, 0.8125, 0.55, 0.875, 0.525, 0.875, 0.525, 0.75, 0.55, 0.75, 0.55, 0.8125, 0.525, 0.8125, 0.55, 0.75, 0.575, 0.75, 0.575, 0.8125, 0.55, 0.8125, 0.375, 0.3125, 0.4, 0.3125, 0.4, 0.375, 0.375, 0.375, 0.375, 0.25, 0.4, 0.25, 0.4, 0.3125, 0.375, 0.3125, 0.4, 0.25, 0.425, 0.25, 0.425, 0.3125, 0.4, 0.3125, 0.425, 0.3125, 0.45, 0.3125, 0.45, 0.375, 0.425, 0.375, 0.425, 0.25, 0.45, 0.25, 0.45, 0.3125, 0.425, 0.3125, 0.45, 0.25, 0.475, 0.25, 0.475, 0.3125, 0.45, 0.3125, 0.475, 0.3125, 0.5, 0.3125, 0.5, 0.375, 0.475, 0.375, 0.475, 0.25, 0.5, 0.25, 0.5, 0.3125, 0.475, 0.3125, 0.5, 0.25, 0.525, 0.25, 0.525, 0.3125, 0.5, 0.3125, 0.525, 0.3125, 0.55, 0.3125, 0.55, 0.375, 0.525, 0.375, 0.525, 0.25, 0.55, 0.25, 0.55, 0.3125, 0.525, 0.3125, 0.55, 0.25, 0.575, 0.25, 0.575, 0.3125, 0.55, 0.3125, 0.475, 0.0, 0.45, 0.0, 0.45, 0.0, 0.475, 0.0, 0.475, 0.0, 0.45, 0.0, 0.45, 0.0, 0.475, 0.0, 0.45, 0.0, 0.425, 0.0, 0.425, 0.0, 0.45, 0.0, 0.525, 0.0, 0.5, 0.0, 0.5, 0.0, 0.525, 0.0, 0.525, 0.0, 0.5, 0.0, 0.5, 0.0, 0.525, 0.0, 0.5, 0.0, 0.475, 0.0, 0.475, 0.0, 0.5, 0.0, 0.575, 0.0, 0.55, 0.0, 0.55, 0.0, 0.575, 0.0, 0.575, 0.0, 0.55, 0.0, 0.55, 0.0, 0.575, 0.0, 0.55, 0.0, 0.525, 0.0, 0.525, 0.0, 0.55, 0.0, 0.625, 0.0, 0.6, 0.0, 0.6, 0.0, 0.625, 0.0, 0.625, 0.0, 0.6, 0.0, 0.6, 0.0, 0.625, 0.0, 0.6, 0.0, 0.575, 0.0, 0.575, 0.0, 0.6, 0.0, 0.525, 0.225, 0.55, 0.225, 0.55, 0.25, 0.525, 0.25, 0.525, 0.2, 0.55, 0.2, 0.55, 0.225, 0.525, 0.225, 0.55, 0.2, 0.575, 0.2, 0.575, 0.225, 0.55, 0.225, 0.475, 0.225, 0.5, 0.225, 0.5, 0.25, 0.475, 0.25, 0.475, 0.2, 0.5, 0.2, 0.5, 0.225, 0.475, 0.225, 0.5, 0.2, 0.525, 0.2, 0.525, 0.225, 0.5, 0.225, 0.425, 0.225, 0.45, 0.225, 0.45, 0.25, 0.425, 0.25, 0.425, 0.2, 0.45, 0.2, 0.45, 0.225, 0.425, 0.225, 0.45, 0.2, 0.475, 0.2, 0.475, 0.225, 0.45, 0.225, 0.375, 0.225, 0.4, 0.225, 0.4, 0.25, 0.375, 0.25, 0.375, 0.2, 0.4, 0.2, 0.4, 0.225, 0.375, 0.225, 0.4, 0.2, 0.425, 0.2, 0.425, 0.225, 0.4, 0.225, 0.525, 0.725, 0.55, 0.725, 0.55, 0.75, 0.525, 0.75, 0.525, 0.7, 0.55, 0.7, 0.55, 0.725, 0.525, 0.725, 0.55, 0.7, 0.575, 0.7, 0.575, 0.725, 0.55, 0.725, 0.475, 0.725, 0.5, 0.725, 0.5, 0.75, 0.475, 0.75, 0.475, 0.7, 0.5, 0.7, 0.5, 0.725, 0.475, 0.725, 0.5, 0.7, 0.525, 0.7, 0.525, 0.725, 0.5, 0.725, 0.425, 0.725, 0.45, 0.725, 0.45, 0.75, 0.425, 0.75, 0.425, 0.7, 0.45, 0.7, 0.45, 0.725, 0.425, 0.725, 0.45, 0.7, 0.475, 0.7, 0.475, 0.725, 0.45, 0.725, 0.375, 0.725, 0.4, 0.725, 0.4, 0.75, 0.375, 0.75, 0.375, 0.7, 0.4, 0.7, 0.4, 0.725, 0.375, 0.725, 0.4, 0.7, 0.425, 0.7, 0.425, 0.725, 0.4, 0.725, 0.525, 0.4375, 0.55, 0.4375, 0.55, 0.5, 0.525, 0.5, 0.525, 0.375, 0.55, 0.375, 0.55, 0.4375, 0.525, 0.4375, 0.55, 0.375, 0.575, 0.375, 0.575, 0.4375, 0.55, 0.4375, 0.475, 0.4375, 0.5, 0.4375, 0.5, 0.5, 0.475, 0.5, 0.475, 0.375, 0.5, 0.375, 0.5, 0.4375, 0.475, 0.4375, 0.5, 0.375, 0.525, 0.375, 0.525, 0.4375, 0.5, 0.4375, 0.425, 0.4375, 0.45, 0.4375, 0.45, 0.5, 0.425, 0.5, 0.425, 0.375, 0.45, 0.375, 0.45, 0.4375, 0.425, 0.4375, 0.45, 0.375, 0.475, 0.375, 0.475, 0.4375, 0.45, 0.4375, 0.375, 0.4375, 0.4, 0.4375, 0.4, 0.5, 0.375, 0.5, 0.375, 0.375, 0.4, 0.375, 0.4, 0.4375, 0.375, 0.4375, 0.4, 0.375, 0.425, 0.375, 0.425, 0.4375, 0.4, 0.4375, 0.525, 0.525, 0.55, 0.525, 0.55, 0.55, 0.525, 0.55, 0.525, 0.5, 0.55, 0.5, 0.55, 0.525, 0.525, 0.525, 0.55, 0.5, 0.575, 0.5, 0.575, 0.525, 0.55, 0.525, 0.475, 0.525, 0.5, 0.525, 0.5, 0.55, 0.475, 0.55, 0.475, 0.5, 0.5, 0.5, 0.5, 0.525, 0.475, 0.525, 0.5, 0.5, 0.525, 0.5, 0.525, 0.525, 0.5, 0.525, 0.425, 0.525, 0.45, 0.525, 0.45, 0.55, 0.425, 0.55, 0.425, 0.5, 0.45, 0.5, 0.45, 0.525, 0.425, 0.525, 0.45, 0.5, 0.475, 0.5, 0.475, 0.525, 0.45, 0.525, 0.375, 0.525, 0.4, 0.525, 0.4, 0.55, 0.375, 0.55, 0.375, 0.5, 0.4, 0.5, 0.4, 0.525, 0.375, 0.525, 0.4, 0.5, 0.425, 0.5, 0.425, 0.525, 0.4, 0.525, 0.525, 0.575, 0.55, 0.575, 0.55, 0.6, 0.525, 0.6, 0.525, 0.55, 0.55, 0.55, 0.55, 0.575, 0.525, 0.575, 0.55, 0.55, 0.575, 0.55, 0.575, 0.575, 0.55, 0.575, 0.475, 0.575, 0.5, 0.575, 0.5, 0.6, 0.475, 0.6, 0.475, 0.55, 0.5, 0.55, 0.5, 0.575, 0.475, 0.575, 0.5, 0.55, 0.525, 0.55, 0.525, 0.575, 0.5, 0.575, 0.425, 0.575, 0.45, 0.575, 0.45, 0.6, 0.425, 0.6, 0.425, 0.55, 0.45, 0.55, 0.45, 0.575, 0.425, 0.575, 0.45, 0.55, 0.475, 0.55, 0.475, 0.575, 0.45, 0.575, 0.375, 0.575, 0.4, 0.575, 0.4, 0.6, 0.375, 0.6, 0.375, 0.55, 0.4, 0.55, 0.4, 0.575, 0.375, 0.575, 0.4, 0.55, 0.425, 0.55, 0.425, 0.575, 0.4, 0.575, 0.525, 0.625, 0.55, 0.625, 0.55, 0.65, 0.525, 0.65, 0.525, 0.6, 0.55, 0.6, 0.55, 0.625, 0.525, 0.625, 0.55, 0.6, 0.575, 0.6, 0.575, 0.625, 0.55, 0.625, 0.475, 0.625, 0.5, 0.625, 0.5, 0.65, 0.475, 0.65, 0.475, 0.6, 0.5, 0.6, 0.5, 0.625, 0.475, 0.625, 0.5, 0.6, 0.525, 0.6, 0.525, 0.625, 0.5, 0.625, 0.425, 0.625, 0.45, 0.625, 0.45, 0.65, 0.425, 0.65, 0.425, 0.6, 0.45, 0.6, 0.45, 0.625, 0.425, 0.625, 0.45, 0.6, 0.475, 0.6, 0.475, 0.625, 0.45, 0.625, 0.375, 0.625, 0.4, 0.625, 0.4, 0.65, 0.375, 0.65, 0.375, 0.6, 0.4, 0.6, 0.4, 0.625, 0.375, 0.625, 0.4, 0.6, 0.425, 0.6, 0.425, 0.625, 0.4, 0.625, 0.525, 0.675, 0.55, 0.675, 0.55, 0.7, 0.525, 0.7, 0.525, 0.65, 0.55, 0.65, 0.55, 0.675, 0.525, 0.675, 0.55, 0.65, 0.575, 0.65, 0.575, 0.675, 0.55, 0.675, 0.475, 0.675, 0.5, 0.675, 0.5, 0.7, 0.475, 0.7, 0.475, 0.65, 0.5, 0.65, 0.5, 0.675, 0.475, 0.675, 0.5, 0.65, 0.525, 0.65, 0.525, 0.675, 0.5, 0.675, 0.425, 0.675, 0.45, 0.675, 0.45, 0.7, 0.425, 0.7, 0.425, 0.65, 0.45, 0.65, 0.45, 0.675, 0.425, 0.675, 0.45, 0.65, 0.475, 0.65, 0.475, 0.675, 0.45, 0.675, 0.375, 0.675, 0.4, 0.675, 0.4, 0.7, 0.375, 0.7, 0.375, 0.65, 0.4, 0.65, 0.4, 0.675, 0.375, 0.675, 0.4, 0.65, 0.425, 0.65, 0.425, 0.675, 0.4, 0.675, 0.525, 0.025, 0.55, 0.025, 0.55, 0.05, 0.525, 0.05, 0.525, 0.0, 0.55, 0.0, 0.55, 0.025, 0.525, 0.025, 0.55, 0.0, 0.575, 0.0, 0.575, 0.025, 0.55, 0.025, 0.475, 0.025, 0.5, 0.025, 0.5, 0.05, 0.475, 0.05, 0.475, 0.0, 0.5, 0.0, 0.5, 0.025, 0.475, 0.025, 0.5, 0.0, 0.525, 0.0, 0.525, 0.025, 0.5, 0.025, 0.425, 0.025, 0.45, 0.025, 0.45, 0.05, 0.425, 0.05, 0.425, 0.0, 0.45, 0.0, 0.45, 0.025, 0.425, 0.025, 0.45, 0.0, 0.475, 0.0, 0.475, 0.025, 0.45, 0.025, 0.375, 0.025, 0.4, 0.025, 0.4, 0.05, 0.375, 0.05, 0.375, 0.0, 0.4, 0.0, 0.4, 0.025, 0.375, 0.025, 0.4, 0.0, 0.425, 0.0, 0.425, 0.025, 0.4, 0.025, 0.525, 0.075, 0.55, 0.075, 0.55, 0.1, 0.525, 0.1, 0.525, 0.05, 0.55, 0.05, 0.55, 0.075, 0.525, 0.075, 0.55, 0.05, 0.575, 0.05, 0.575, 0.075, 0.55, 0.075, 0.475, 0.075, 0.5, 0.075, 0.5, 0.1, 0.475, 0.1, 0.475, 0.05, 0.5, 0.05, 0.5, 0.075, 0.475, 0.075, 0.5, 0.05, 0.525, 0.05, 0.525, 0.075, 0.5, 0.075, 0.425, 0.075, 0.45, 0.075, 0.45, 0.1, 0.425, 0.1, 0.425, 0.05, 0.45, 0.05, 0.45, 0.075, 0.425, 0.075, 0.45, 0.05, 0.475, 0.05, 0.475, 0.075, 0.45, 0.075, 0.375, 0.075, 0.4, 0.075, 0.4, 0.1, 0.375, 0.1, 0.375, 0.05, 0.4, 0.05, 0.4, 0.075, 0.375, 0.075, 0.4, 0.05, 0.425, 0.05, 0.425, 0.075, 0.4, 0.075, 0.525, 0.125, 0.55, 0.125, 0.55, 0.15, 0.525, 0.15, 0.525, 0.1, 0.55, 0.1, 0.55, 0.125, 0.525, 0.125, 0.55, 0.1, 0.575, 0.1, 0.575, 0.125, 0.55, 0.125, 0.475, 0.125, 0.5, 0.125, 0.5, 0.15, 0.475, 0.15, 0.475, 0.1, 0.5, 0.1, 0.5, 0.125, 0.475, 0.125, 0.5, 0.1, 0.525, 0.1, 0.525, 0.125, 0.5, 0.125, 0.425, 0.125, 0.45, 0.125, 0.45, 0.15, 0.425, 0.15, 0.425, 0.1, 0.45, 0.1, 0.45, 0.125, 0.425, 0.125, 0.45, 0.1, 0.475, 0.1, 0.475, 0.125, 0.45, 0.125, 0.375, 0.125, 0.4, 0.125, 0.4, 0.15, 0.375, 0.15, 0.375, 0.1, 0.4, 0.1, 0.4, 0.125, 0.375, 0.125, 0.4, 0.1, 0.425, 0.1, 0.425, 0.125, 0.4, 0.125, 0.525, 0.175, 0.55, 0.175, 0.55, 0.2, 0.525, 0.2, 0.525, 0.15, 0.55, 0.15, 0.55, 0.175, 0.525, 0.175, 0.55, 0.15, 0.575, 0.15, 0.575, 0.175, 0.55, 0.175, 0.475, 0.175, 0.5, 0.175, 0.5, 0.2, 0.475, 0.2, 0.475, 0.15, 0.5, 0.15, 0.5, 0.175, 0.475, 0.175, 0.5, 0.15, 0.525, 0.15, 0.525, 0.175, 0.5, 0.175, 0.425, 0.175, 0.45, 0.175, 0.45, 0.2, 0.425, 0.2, 0.425, 0.15, 0.45, 0.15, 0.45, 0.175, 0.425, 0.175, 0.45, 0.15, 0.475, 0.15, 0.475, 0.175, 0.45, 0.175, 0.375, 0.175, 0.4, 0.175, 0.4, 0.2, 0.375, 0.2, 0.375, 0.15, 0.4, 0.15, 0.4, 0.175, 0.375, 0.175, 0.4, 0.15, 0.425, 0.15, 0.425, 0.175, 0.4, 0.175, 0.525, 0.75, 0.55, 0.75, 0.55, 0.75, 0.525, 0.75, 0.525, 0.75, 0.55, 0.75, 0.55, 0.75, 0.525, 0.75, 0.55, 0.75, 0.575, 0.75, 0.575, 0.75, 0.55, 0.75, 0.475, 0.75, 0.5, 0.75, 0.5, 0.75, 0.475, 0.75, 0.475, 0.75, 0.5, 0.75, 0.5, 0.75, 0.475, 0.75, 0.5, 0.75, 0.525, 0.75, 0.525, 0.75, 0.5, 0.75, 0.425, 0.75, 0.45, 0.75, 0.45, 0.75, 0.425, 0.75, 0.425, 0.75, 0.45, 0.75, 0.45, 0.75, 0.425, 0.75, 0.45, 0.75, 0.475, 0.75, 0.475, 0.75, 0.45, 0.75, 0.375, 0.75, 0.4, 0.75, 0.4, 0.75, 0.375, 0.75, 0.375, 0.75, 0.4, 0.75, 0.4, 0.75, 0.375, 0.75, 0.4, 0.75, 0.425, 0.75, 0.425, 0.75, 0.4, 0.75, 0.525, 0.9375, 0.55, 0.9375, 0.55, 1.0, 0.525, 1.0, 0.525, 0.875, 0.55, 0.875, 0.55, 0.9375, 0.525, 0.9375, 0.55, 0.875, 0.575, 0.875, 0.575, 0.9375, 0.55, 0.9375, 0.475, 0.9375, 0.5, 0.9375, 0.5, 1.0, 0.475, 1.0, 0.475, 0.875, 0.5, 0.875, 0.5, 0.9375, 0.475, 0.9375, 0.5, 0.875, 0.525, 0.875, 0.525, 0.9375, 0.5, 0.9375, 0.425, 0.9375, 0.45, 0.9375, 0.45, 1.0, 0.425, 1.0, 0.425, 0.875, 0.45, 0.875, 0.45, 0.9375, 0.425, 0.9375, 0.45, 0.875, 0.475, 0.875, 0.475, 0.9375, 0.45, 0.9375, 0.375, 0.9375, 0.4, 0.9375, 0.4, 1.0, 0.375, 1.0, 0.375, 0.875, 0.4, 0.875, 0.4, 0.9375, 0.375, 0.9375, 0.4, 0.875, 0.425, 0.875, 0.425, 0.9375, 0.4, 0.9375, 0.525, 0.75, 0.55, 0.75, 0.55, 0.75, 0.525, 0.75, 0.525, 0.75, 0.55, 0.75, 0.55, 0.75, 0.525, 0.75, 0.55, 0.75, 0.575, 0.75, 0.575, 0.75, 0.55, 0.75, 0.475, 0.75, 0.5, 0.75, 0.5, 0.75, 0.475, 0.75, 0.475, 0.75, 0.5, 0.75, 0.5, 0.75, 0.475, 0.75, 0.5, 0.75, 0.525, 0.75, 0.525, 0.75, 0.5, 0.75, 0.425, 0.75, 0.45, 0.75, 0.45, 0.75, 0.425, 0.75, 0.425, 0.75, 0.45, 0.75, 0.45, 0.75, 0.425, 0.75, 0.45, 0.75, 0.475, 0.75, 0.475, 0.75, 0.45, 0.75, 0.375, 0.75, 0.4, 0.75, 0.4, 0.75, 0.375, 0.75, 0.375, 0.75, 0.4, 0.75, 0.4, 0.75, 0.375, 0.75, 0.4, 0.75, 0.425, 0.75, 0.425, 0.75, 0.4, 0.75, 0.475, 0.0, 0.45, 0.0, 0.45, 0.0, 0.475, 0.0, 0.475, 0.0, 0.45, 0.0, 0.45, 0.0, 0.475, 0.0, 0.45, 0.0, 0.425, 0.0, 0.425, 0.0, 0.45, 0.0, 0.525, 0.0, 0.5, 0.0, 0.5, 0.0, 0.525, 0.0, 0.525, 0.0, 0.5, 0.0, 0.5, 0.0, 0.525, 0.0, 0.5, 0.0, 0.475, 0.0, 0.475, 0.0, 0.5, 0.0, 0.575, 0.0, 0.55, 0.0, 0.55, 0.0, 0.575, 0.0, 0.575, 0.0, 0.55, 0.0, 0.55, 0.0, 0.575, 0.0, 0.55, 0.0, 0.525, 0.0, 0.525, 0.0, 0.55, 0.0, 0.625, 0.0, 0.6, 0.0, 0.6, 0.0, 0.625, 0.0, 0.625, 0.0, 0.6, 0.0, 0.6, 0.0, 0.625, 0.0, 0.6, 0.0, 0.575, 0.0, 0.575, 0.0, 0.6, 0.0, 0.425, 0.0, 0.4, 0.0, 0.4, 0.0, 0.425, 0.0, 0.425, 0.0, 0.4, 0.0, 0.4, 0.0, 0.425, 0.0, 0.4, 0.0, 0.375, 0.0, 0.375, 0.0, 0.4, 0.0, 0.75, 0.75, 0.8125, 0.75, 0.8125, 0.75, 0.75, 0.75, 0.75, 0.75, 0.8125, 0.75, 0.8125, 0.75, 0.75, 0.75, 0.8125, 0.75, 0.875, 0.75, 0.875, 0.75, 0.8125, 0.75, 0.575, 0.75, 0.6, 0.75, 0.6, 0.75, 0.575, 0.75, 0.575, 0.75, 0.6, 0.75, 0.6, 0.75, 0.575, 0.75, 0.6, 0.75, 0.625, 0.75, 0.625, 0.75, 0.6, 0.75, 0.575, 0.9375, 0.6, 0.9375, 0.6, 1.0, 0.575, 1.0, 0.575, 0.875, 0.6, 0.875, 0.6, 0.9375, 0.575, 0.9375, 0.6, 0.875, 0.625, 0.875, 0.625, 0.9375, 0.6, 0.9375, 0.575, 0.75, 0.6, 0.75, 0.6, 0.75, 0.575, 0.75, 0.575, 0.75, 0.6, 0.75, 0.6, 0.75, 0.575, 0.75, 0.6, 0.75, 0.625, 0.75, 0.625, 0.75, 0.6, 0.75, 0.75, 0.75, 0.8125, 0.75, 0.8125, 0.75, 0.75, 0.75, 0.75, 0.75, 0.8125, 0.75, 0.8125, 0.75, 0.75, 0.75, 0.8125, 0.75, 0.875, 0.75, 0.875, 0.75, 0.8125, 0.75, 0.25, 0.75, 0.3125, 0.75, 0.3125, 0.75, 0.25, 0.75, 0.25, 0.75, 0.3125, 0.75, 0.3125, 0.75, 0.25, 0.75, 0.3125, 0.75, 0.375, 0.75, 0.375, 0.75, 0.3125, 0.75, 0.25, 0.75, 0.3125, 0.75, 0.3125, 0.75, 0.25, 0.75, 0.25, 0.75, 0.3125, 0.75, 0.3125, 0.75, 0.25, 0.75, 0.3125, 0.75, 0.375, 0.75, 0.375, 0.75, 0.3125, 0.75, 0.75, 0.675, 0.8125, 0.675, 0.8125, 0.7, 0.75, 0.7, 0.75, 0.65, 0.8125, 0.65, 0.8125, 0.675, 0.75, 0.675, 0.8125, 0.65, 0.875, 0.65, 0.875, 0.675, 0.8125, 0.675, 0.75, 0.625, 0.8125, 0.625, 0.8125, 0.65, 0.75, 0.65, 0.75, 0.6, 0.8125, 0.6, 0.8125, 0.625, 0.75, 0.625, 0.8125, 0.6, 0.875, 0.6, 0.875, 0.625, 0.8125, 0.625, 0.75, 0.575, 0.8125, 0.575, 0.8125, 0.6, 0.75, 0.6, 0.75, 0.55, 0.8125, 0.55, 0.8125, 0.575, 0.75, 0.575, 0.8125, 0.55, 0.875, 0.55, 0.875, 0.575, 0.8125, 0.575, 0.75, 0.525, 0.8125, 0.525, 0.8125, 0.55, 0.75, 0.55, 0.75, 0.5, 0.8125, 0.5, 0.8125, 0.525, 0.75, 0.525, 0.8125, 0.5, 0.875, 0.5, 0.875, 0.525, 0.8125, 0.525, 0.575, 0.175, 0.6, 0.175, 0.6, 0.2, 0.575, 0.2, 0.575, 0.15, 0.6, 0.15, 0.6, 0.175, 0.575, 0.175, 0.6, 0.15, 0.625, 0.15, 0.625, 0.175, 0.6, 0.175, 0.575, 0.125, 0.6, 0.125, 0.6, 0.15, 0.575, 0.15, 0.575, 0.1, 0.6, 0.1, 0.6, 0.125, 0.575, 0.125, 0.6, 0.1, 0.625, 0.1, 0.625, 0.125, 0.6, 0.125, 0.575, 0.075, 0.6, 0.075, 0.6, 0.1, 0.575, 0.1, 0.575, 0.05, 0.6, 0.05, 0.6, 0.075, 0.575, 0.075, 0.6, 0.05, 0.625, 0.05, 0.625, 0.075, 0.6, 0.075, 0.575, 0.025, 0.6, 0.025, 0.6, 0.05, 0.575, 0.05, 0.575, 0.0, 0.6, 0.0, 0.6, 0.025, 0.575, 0.025, 0.6, 0.0, 0.625, 0.0, 0.625, 0.025, 0.6, 0.025, 0.25, 0.675, 0.3125, 0.675, 0.3125, 0.7, 0.25, 0.7, 0.25, 0.65, 0.3125, 0.65, 0.3125, 0.675, 0.25, 0.675, 0.3125, 0.65, 0.375, 0.65, 0.375, 0.675, 0.3125, 0.675, 0.25, 0.625, 0.3125, 0.625, 0.3125, 0.65, 0.25, 0.65, 0.25, 0.6, 0.3125, 0.6, 0.3125, 0.625, 0.25, 0.625, 0.3125, 0.6, 0.375, 0.6, 0.375, 0.625, 0.3125, 0.625, 0.25, 0.575, 0.3125, 0.575, 0.3125, 0.6, 0.25, 0.6, 0.25, 0.55, 0.3125, 0.55, 0.3125, 0.575, 0.25, 0.575, 0.3125, 0.55, 0.375, 0.55, 0.375, 0.575, 0.3125, 0.575, 0.25, 0.525, 0.3125, 0.525, 0.3125, 0.55, 0.25, 0.55, 0.25, 0.5, 0.3125, 0.5, 0.3125, 0.525, 0.25, 0.525, 0.3125, 0.5, 0.375, 0.5, 0.375, 0.525, 0.3125, 0.525, 0.575, 0.675, 0.6, 0.675, 0.6, 0.7, 0.575, 0.7, 0.575, 0.65, 0.6, 0.65, 0.6, 0.675, 0.575, 0.675, 0.6, 0.65, 0.625, 0.65, 0.625, 0.675, 0.6, 0.675, 0.575, 0.625, 0.6, 0.625, 0.6, 0.65, 0.575, 0.65, 0.575, 0.6, 0.6, 0.6, 0.6, 0.625, 0.575, 0.625, 0.6, 0.6, 0.625, 0.6, 0.625, 0.625, 0.6, 0.625, 0.575, 0.575, 0.6, 0.575, 0.6, 0.6, 0.575, 0.6, 0.575, 0.55, 0.6, 0.55, 0.6, 0.575, 0.575, 0.575, 0.6, 0.55, 0.625, 0.55, 0.625, 0.575, 0.6, 0.575, 0.575, 0.525, 0.6, 0.525, 0.6, 0.55, 0.575, 0.55, 0.575, 0.5, 0.6, 0.5, 0.6, 0.525, 0.575, 0.525, 0.6, 0.5, 0.625, 0.5, 0.625, 0.525, 0.6, 0.525, 0.575, 0.4375, 0.6, 0.4375, 0.6, 0.5, 0.575, 0.5, 0.575, 0.375, 0.6, 0.375, 0.6, 0.4375, 0.575, 0.4375, 0.6, 0.375, 0.625, 0.375, 0.625, 0.4375, 0.6, 0.4375, 0.575, 0.725, 0.6, 0.725, 0.6, 0.75, 0.575, 0.75, 0.575, 0.7, 0.6, 0.7, 0.6, 0.725, 0.575, 0.725, 0.6, 0.7, 0.625, 0.7, 0.625, 0.725, 0.6, 0.725, 0.25, 0.725, 0.3125, 0.725, 0.3125, 0.75, 0.25, 0.75, 0.25, 0.7, 0.3125, 0.7, 0.3125, 0.725, 0.25, 0.725, 0.3125, 0.7, 0.375, 0.7, 0.375, 0.725, 0.3125, 0.725, 0.575, 0.225, 0.6, 0.225, 0.6, 0.25, 0.575, 0.25, 0.575, 0.2, 0.6, 0.2, 0.6, 0.225, 0.575, 0.225, 0.6, 0.2, 0.625, 0.2, 0.625, 0.225, 0.6, 0.225, 0.425, 0.0, 0.4, 0.0, 0.4, 0.0, 0.425, 0.0, 0.425, 0.0, 0.4, 0.0, 0.4, 0.0, 0.425, 0.0, 0.4, 0.0, 0.375, 0.0, 0.375, 0.0, 0.4, 0.0, 0.75, 0.725, 0.8125, 0.725, 0.8125, 0.75, 0.75, 0.75, 0.75, 0.7, 0.8125, 0.7, 0.8125, 0.725, 0.75, 0.725, 0.8125, 0.7, 0.875, 0.7, 0.875, 0.725, 0.8125, 0.725])
me_cube.materials.append(mat_material)
me_cube.use_remesh_preserve_volume = False
me_cube.use_remesh_preserve_attributes = False
me_cube.use_mirror_vertex_groups = False
me_cube.update()

# ---- objects
ob_fish = bpy.data.objects.new('Fish', me_cube)

# ---- transforms, parenting, visibility, modifiers, constraints
ob_fish.location = (0.0, 0.0, 0.0)
ob_fish.scale = (5.0, 5.0, 5.0)
ob_fish.lock_rotations_4d = False
ob_fish.empty_display_type = 'ARROWS'
ob_fish.lineart.crease_threshold = 0.0

# ---- collection membership
col_collection.objects.link(ob_fish)

# ---- scene / render settings (as saved in the file)
scene.frame_start = 1; scene.frame_end = 250; scene.frame_set(1)
scene.render.engine = 'BLENDER_EEVEE_NEXT'
scene.cycles.use_denoising = False
scene.cycles.samples = 128
scene.cycles.sampling_pattern = 'TABULATED_SOBOL'
scene.cycles.use_adaptive_sampling = False
scene.cycles.use_light_tree = False
scene.view_settings.view_transform = 'Filmic'
bpy.context.view_layer.update()

# ---- added for rendering (the .blend has no active camera and no usable light): camera, sun
cam_auto = bpy.data.cameras.new('AutoCamera')
cam_auto.lens = 50.0
cam_auto.sensor_width = 36.0
cam_auto.clip_end = 1000.0
ob_auto_camera = bpy.data.objects.new('AutoCamera', cam_auto)
scene.collection.objects.link(ob_auto_camera)
ob_auto_camera.location = (2.22214, -3.00622, 1.77771)
ob_auto_camera.rotation_euler = (1.09748, -7.21219e-08, 0.694738)
scene.camera = ob_auto_camera
light_auto_sun = bpy.data.lights.new('AutoSun', 'SUN')
light_auto_sun.energy = 3.0
light_auto_sun.angle = 0.0523599
ob_auto_sun = bpy.data.objects.new('AutoSun', light_auto_sun)
scene.collection.objects.link(ob_auto_sun)
ob_auto_sun.rotation_euler = (0.872665, 0.174533, 0.523599)
bpy.context.view_layer.update()
